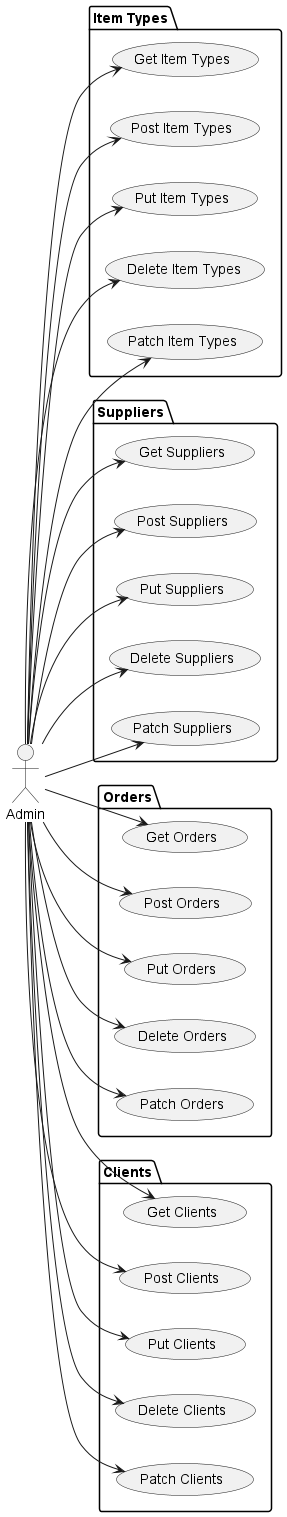

The diagram above was rendered by PlantUML. Its source (embedded in the PNG):
@startuml Admin Part3
left to right direction
actor Admin as admin_key

package "Item Types" {
  usecase "Get Item Types" as UC_ItemTypes_Get
  usecase "Post Item Types" as UC_ItemTypes_Post
  usecase "Put Item Types" as UC_ItemTypes_Put
  usecase "Delete Item Types" as UC_ItemTypes_Delete
  usecase "Patch Item Types" as UC_ItemTypes_Patch
}

package "Suppliers" {
  usecase "Get Suppliers" as UC_Suppliers_Get
  usecase "Post Suppliers" as UC_Suppliers_Post
  usecase "Put Suppliers" as UC_Suppliers_Put
  usecase "Delete Suppliers" as UC_Suppliers_Delete
  usecase "Patch Suppliers" as UC_Suppliers_Patch
}

package "Orders" {
  usecase "Get Orders" as UC_Orders_Get
  usecase "Post Orders" as UC_Orders_Post
  usecase "Put Orders" as UC_Orders_Put
  usecase "Delete Orders" as UC_Orders_Delete
  usecase "Patch Orders" as UC_Orders_Patch
}

package "Clients" {
  usecase "Get Clients" as UC_Clients_Get
  usecase "Post Clients" as UC_Clients_Post
  usecase "Put Clients" as UC_Clients_Put
  usecase "Delete Clients" as UC_Clients_Delete
  usecase "Patch Clients" as UC_Clients_Patch
}

admin_key --> UC_ItemTypes_Get
admin_key --> UC_ItemTypes_Post
admin_key --> UC_ItemTypes_Put
admin_key --> UC_ItemTypes_Delete
admin_key --> UC_ItemTypes_Patch

admin_key --> UC_Suppliers_Get
admin_key --> UC_Suppliers_Post
admin_key --> UC_Suppliers_Put
admin_key --> UC_Suppliers_Delete
admin_key --> UC_Suppliers_Patch

admin_key --> UC_Orders_Get
admin_key --> UC_Orders_Post
admin_key --> UC_Orders_Put
admin_key --> UC_Orders_Delete
admin_key --> UC_Orders_Patch

admin_key --> UC_Clients_Get
admin_key --> UC_Clients_Post
admin_key --> UC_Clients_Put
admin_key --> UC_Clients_Delete
admin_key --> UC_Clients_Patch
@enduml